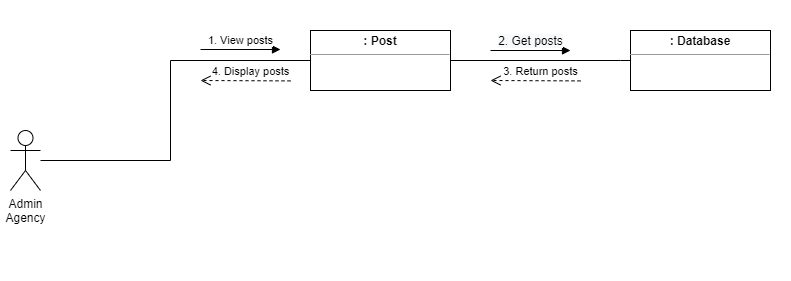

The diagram above was exported from draw.io. Its source (the exported page's mxGraphModel, read from the mxfile embedded in the PNG):
<mxGraphModel dx="261" dy="143" grid="1" gridSize="10" guides="1" tooltips="1" connect="1" arrows="1" fold="1" page="1" pageScale="1" pageWidth="850" pageHeight="1100" math="0" shadow="0">
  <root>
    <mxCell id="0" />
    <mxCell id="1" parent="0" />
    <mxCell id="sTaRLIH_AXDJOh2DSDu_-1" value="" style="rounded=0;whiteSpace=wrap;html=1;fillColor=default;strokeColor=none;" parent="1" vertex="1">
      <mxGeometry x="50" y="170" width="790" height="280" as="geometry" />
    </mxCell>
    <mxCell id="kM7OM5o-GueRodNnrOpa-1" value="&lt;p style=&quot;margin:0px;margin-top:4px;text-align:center;&quot;&gt;&lt;b&gt;: Post&lt;/b&gt;&lt;/p&gt;&lt;hr size=&quot;1&quot;&gt;&lt;div style=&quot;height:2px;&quot;&gt;&lt;/div&gt;" style="verticalAlign=top;align=left;overflow=fill;fontSize=12;fontFamily=Helvetica;html=1;" parent="1" vertex="1">
      <mxGeometry x="360" y="200" width="140" height="60" as="geometry" />
    </mxCell>
    <mxCell id="kM7OM5o-GueRodNnrOpa-2" value="Admin&lt;br&gt;Agency" style="shape=umlActor;verticalLabelPosition=bottom;verticalAlign=top;html=1;" parent="1" vertex="1">
      <mxGeometry x="60" y="300" width="30" height="60" as="geometry" />
    </mxCell>
    <mxCell id="kM7OM5o-GueRodNnrOpa-4" value="" style="endArrow=none;html=1;rounded=0;" parent="1" source="kM7OM5o-GueRodNnrOpa-2" edge="1">
      <mxGeometry width="50" height="50" relative="1" as="geometry">
        <mxPoint x="200" y="360" as="sourcePoint" />
        <mxPoint x="360" y="230" as="targetPoint" />
        <Array as="points">
          <mxPoint x="220" y="330" />
          <mxPoint x="220" y="230" />
        </Array>
      </mxGeometry>
    </mxCell>
    <mxCell id="kM7OM5o-GueRodNnrOpa-8" value="" style="endArrow=none;html=1;rounded=0;entryX=1;entryY=0.5;entryDx=0;entryDy=0;exitX=0;exitY=0.5;exitDx=0;exitDy=0;" parent="1" source="kM7OM5o-GueRodNnrOpa-9" target="kM7OM5o-GueRodNnrOpa-1" edge="1">
      <mxGeometry width="50" height="50" relative="1" as="geometry">
        <mxPoint x="800" y="340" as="sourcePoint" />
        <mxPoint x="710" y="260" as="targetPoint" />
        <Array as="points">
          <mxPoint x="670" y="230" />
        </Array>
      </mxGeometry>
    </mxCell>
    <mxCell id="kM7OM5o-GueRodNnrOpa-9" value="&lt;p style=&quot;margin:0px;margin-top:4px;text-align:center;&quot;&gt;&lt;b&gt;: Database&lt;/b&gt;&lt;/p&gt;&lt;hr size=&quot;1&quot;&gt;&lt;div style=&quot;height:2px;&quot;&gt;&lt;/div&gt;" style="verticalAlign=top;align=left;overflow=fill;fontSize=12;fontFamily=Helvetica;html=1;" parent="1" vertex="1">
      <mxGeometry x="680" y="200" width="140" height="60" as="geometry" />
    </mxCell>
    <mxCell id="kM7OM5o-GueRodNnrOpa-18" value="1. View posts" style="html=1;verticalAlign=bottom;endArrow=block;rounded=0;" parent="1" edge="1">
      <mxGeometry width="80" relative="1" as="geometry">
        <mxPoint x="250" y="219" as="sourcePoint" />
        <mxPoint x="330" y="219" as="targetPoint" />
      </mxGeometry>
    </mxCell>
    <mxCell id="kM7OM5o-GueRodNnrOpa-20" value="&lt;span style=&quot;font-size: 12px; background-color: rgb(248, 249, 250);&quot;&gt;2. Get posts&lt;/span&gt;" style="html=1;verticalAlign=bottom;endArrow=block;rounded=0;" parent="1" edge="1">
      <mxGeometry width="80" relative="1" as="geometry">
        <mxPoint x="540" y="220" as="sourcePoint" />
        <mxPoint x="620" y="220" as="targetPoint" />
      </mxGeometry>
    </mxCell>
    <mxCell id="lW7cfQbtCuNew4Q85xd2-1" value="3. Return posts" style="html=1;verticalAlign=bottom;endArrow=open;dashed=1;endSize=8;rounded=0;" parent="1" edge="1">
      <mxGeometry x="-0.1111" relative="1" as="geometry">
        <mxPoint x="630" y="250.40476190476244" as="sourcePoint" />
        <mxPoint x="540.0000000000001" y="250.00476190476246" as="targetPoint" />
        <mxPoint as="offset" />
      </mxGeometry>
    </mxCell>
    <mxCell id="fyvHMp8cKtCrOI6au9As-3" style="edgeStyle=none;rounded=0;orthogonalLoop=1;jettySize=auto;html=1;entryX=0;entryY=0.537;entryDx=0;entryDy=0;entryPerimeter=0;" parent="1" edge="1">
      <mxGeometry relative="1" as="geometry">
        <mxPoint x="440" y="392.22" as="sourcePoint" />
        <mxPoint x="440" y="392.22" as="targetPoint" />
      </mxGeometry>
    </mxCell>
    <mxCell id="sTaRLIH_AXDJOh2DSDu_-2" value="4. Display posts" style="html=1;verticalAlign=bottom;endArrow=open;dashed=1;endSize=8;rounded=0;" parent="1" edge="1">
      <mxGeometry x="-0.1111" relative="1" as="geometry">
        <mxPoint x="340" y="250.4047619047625" as="sourcePoint" />
        <mxPoint x="250.00000000000023" y="250.00476190476246" as="targetPoint" />
        <mxPoint as="offset" />
      </mxGeometry>
    </mxCell>
  </root>
</mxGraphModel>